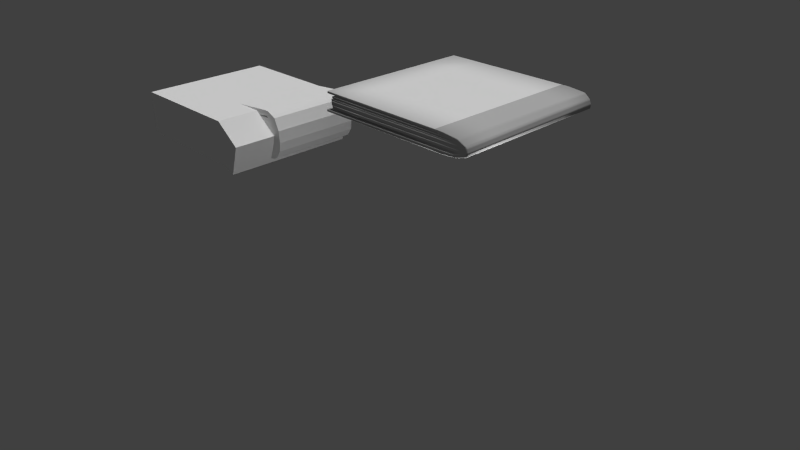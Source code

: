 # Source: newsletter.blend  (saved by Blender 2.74.0; exported with 4.5.12 LTS)
import bpy
from mathutils import Matrix  # noqa: F401  (used for matrix-valued properties, if any)

bpy.ops.wm.read_factory_settings(use_empty=True)
scene = bpy.context.scene
scene.name = 'Scene'

# ---- collections
col_collection_1 = bpy.data.collections.new('Collection 1'); scene.collection.children.link(col_collection_1)

# ---- materials (node trees are filled in below, after node groups)
mat_front = bpy.data.materials.new('front')
mat_front.alpha_threshold = 0.0
mat_front.use_transparent_shadow = False
mat_front.roughness = 0.5
mat_front.specular_intensity = 0.0
mat_back = bpy.data.materials.new('back')
mat_back.alpha_threshold = 0.0
mat_back.use_transparent_shadow = False
mat_back.roughness = 0.5
mat_back.specular_intensity = 0.0
mat_edge = bpy.data.materials.new('edge')
mat_edge.alpha_threshold = 0.0
mat_edge.use_transparent_shadow = False
mat_edge.diffuse_color = (0.5071, 0.5071, 0.5071, 1.0)
mat_edge.roughness = 0.5
mat_edge.specular_intensity = 0.0

# ---- material node trees

# ---- world
world_world = bpy.data.worlds.new('World'); scene.world = world_world
world_world.color = (0.05088, 0.05088, 0.05088)
world_world.use_sun_shadow = False
world_world.sun_shadow_jitter_overblur = 0.0
world_world.cycles.sampling_method = 'MANUAL'
world_world.cycles.sample_map_resolution = 256

# ---- cameras
cam_camera = bpy.data.cameras.new('Camera')
cam_camera.clip_end = 100.0
cam_camera.lens = 35.0
cam_camera.sensor_width = 32.0
cam_camera.sensor_height = 18.0
cam_camera.ortho_scale = 7.314
cam_camera.dof.focus_distance = 0.0
cam_camera.dof.aperture_fstop = 128.0

# ---- lights
light_hemi_001 = bpy.data.lights.new('Hemi.001', 'SUN')
light_hemi_001.transmission_factor = 0.0
light_hemi_001.angle = 0.1993
light_hemi_001.energy = 1.0
light_hemi_001.shadow_buffer_clip_start = 0.5
light_hemi_001.shadow_soft_size = 0.1
light_hemi_001.shadow_cascade_max_distance = 1000.0
light_hemi_001.cycles.use_multiple_importance_sampling = False
light_hemi = bpy.data.lights.new('Hemi', 'SUN')
light_hemi.transmission_factor = 0.0
light_hemi.angle = 0.1993
light_hemi.energy = 1.0
light_hemi.shadow_buffer_clip_start = 0.5
light_hemi.shadow_soft_size = 0.1
light_hemi.shadow_cascade_max_distance = 1000.0
light_hemi.cycles.use_multiple_importance_sampling = False
light_lamp_001 = bpy.data.lights.new('Lamp.001', 'POINT')
light_lamp_001.transmission_factor = 0.0
light_lamp_001.cutoff_distance = 30.0
light_lamp_001.energy = 100.0
light_lamp_001.shadow_buffer_clip_start = 1.001
light_lamp_001.shadow_soft_size = 0.1
light_lamp_001.shadow_maximum_resolution = 0.006
light_lamp_001.use_absolute_resolution = True
light_lamp_001.cycles.use_multiple_importance_sampling = False

# ---- meshes
me_plane_007 = bpy.data.meshes.new('Plane.007')
me_plane_007.from_pydata([(-1.0, -1.0, 0.1761), (0.9427, -1.0, 0.04834), (-1.0, 1.0, 0.1761), (0.9427, 1.0, 0.04834), (-1.0, 1.0, 0.2923), (-1.0, -1.0, 0.2923), (1.078, -1.0, 0.06783), (1.078, 1.0, 0.06783), (0.6864, -1.0, 0.3206), (0.6864, 1.0, 0.3206), (0.6868, -1.0, 0.4325), (0.6868, 1.0, 0.4325), (0.9834, -1.0, -0.177), (0.9834, 1.0, -0.177), (1.099, -1.0, -0.19), (1.099, 1.0, -0.19), (0.9721, -1.0, -0.3314), (0.9721, 1.0, -0.3314), (1.07, -1.0, -0.3945), (1.07, 1.0, -0.3945), (0.8922, -1.0, -0.4662), (0.8922, 1.0, -0.4662), (0.9512, -1.0, -0.5662), (0.9512, 1.0, -0.5662), (0.8236, -1.0, -0.5109), (0.8236, 1.0, -0.5109), (0.8438, -1.0, -0.6253), (0.8438, 1.0, -0.6253), (0.7133, -1.0, -0.5316), (0.7133, 1.0, -0.5316), (0.7104, -1.0, -0.6477), (0.7104, 1.0, -0.6477), (-1.02, -1.0, -0.4874), (-1.02, 1.0, -0.4874), (-1.023, -1.0, -0.6035), (-1.023, 1.0, -0.6035), (0.7234, -1.0, 0.2814), (0.7746, -1.0, 0.2269), (0.8259, -1.0, 0.1725), (0.8772, -1.0, 0.118), (0.7399, -1.0, 0.4307), (0.814, -1.0, 0.4027), (0.8882, -1.0, 0.3711), (0.9624, -1.0, 0.3293), (0.8772, 1.0, 0.118), (0.8259, 1.0, 0.1725), (0.7746, 1.0, 0.2269), (0.7234, 1.0, 0.2814), (0.9624, 1.0, 0.3293), (0.8882, 1.0, 0.3711), (0.814, 1.0, 0.4027), (0.7399, 1.0, 0.4307), (0.5035, 1.0, 0.2859), (0.6465, 1.0, 0.4339), (0.5035, -1.0, 0.2859), (0.6465, -1.0, 0.4339), (0.7133, -1.0, -0.5013), (0.7133, 1.0, -0.5013), (-1.02, -1.0, -0.4571), (-1.02, 1.0, -0.4571), (0.5035, -1.0, 0.2859), (0.6864, -1.0, 0.3206), (0.6864, 1.0, 0.3206), (0.5035, 1.0, 0.2859), (0.7234, 1.0, 0.2814), (0.6864, 1.0, 0.3206), (0.6864, -1.0, 0.3206), (0.7234, -1.0, 0.2814), (0.9427, -1.0, 0.04834), (0.9427, 1.0, 0.04834), (0.9834, -1.0, -0.177), (0.9834, 1.0, -0.177), (0.9834, -1.0, -0.177), (0.9834, 1.0, -0.177), (0.9721, -1.0, -0.3314), (0.9721, 1.0, -0.3314), (0.8922, -1.0, -0.4662), (0.8922, 1.0, -0.4662), (0.8236, -1.0, -0.5109), (0.8236, 1.0, -0.5109), (0.7133, -1.0, -0.5316), (0.7133, 1.0, -0.5316), (0.8772, -1.0, 0.118), (0.9427, -1.0, 0.04834), (0.9427, 1.0, 0.04834), (0.7234, -1.0, 0.2814), (0.7746, -1.0, 0.2269), (0.8259, -1.0, 0.1725), (0.8772, 1.0, 0.118), (0.8259, 1.0, 0.1725), (0.7746, 1.0, 0.2269), (0.7234, 1.0, 0.2814), (-0.9994, -1.0, -0.06834), (-1.004, -1.0, -0.1639), (-1.004, 1.0, -0.1639), (-0.9877, -1.0, 0.1557), (-0.9916, -1.0, 0.08104), (-0.9955, -1.0, 0.00635), (-0.9994, 1.0, -0.06834), (-0.9955, 1.0, 0.00635), (-0.9916, 1.0, 0.08104), (-0.9877, 1.0, 0.1557), (0.9427, -1.0, 0.04834), (0.9427, 1.0, 0.04834), (0.9834, -1.0, -0.177), (0.9834, 1.0, -0.177), (-1.0, -0.9781, -0.1826), (-1.0, 0.9781, -0.1826), (-1.014, -0.9781, -0.4061), (-1.014, 0.9781, -0.4061), (-0.8235, 0.883, -0.3036), (-0.8918, 0.883, -0.1852), (-0.8918, -0.883, -0.1852), (-0.8235, -0.883, -0.3036), (-0.815, -0.883, -0.4417), (-0.815, 0.883, -0.4417), (-0.8429, -0.883, -0.5084), (-0.8429, 0.883, -0.5084), (-0.9132, -0.883, -0.5782), (-0.9132, 0.883, -0.5782)], [], [(17, 21, 77, 75), (43, 6, 7, 48), (52, 2, 4, 53), (6, 1, 12, 14), (39, 1, 6, 43), (2, 0, 5, 4), (54, 8, 10, 55), (47, 9, 11, 51), (55, 10, 11, 53), (54, 52, 63, 60), (14, 12, 16, 18), (3, 7, 15, 13), (7, 6, 14, 15), (3, 13, 71, 69), (18, 16, 20, 22), (13, 15, 19, 17), (15, 14, 18, 19), (29, 28, 80, 81), (22, 20, 24, 26), (17, 19, 23, 21), (19, 18, 22, 23), (21, 25, 79, 77), (26, 24, 28, 30), (21, 23, 27, 25), (23, 22, 26, 27), (28, 24, 78, 80), (30, 28, 32, 34), (25, 27, 31, 29), (27, 26, 30, 31), (79, 81, 119, 117), (32, 33, 35, 34), (29, 31, 35, 33), (31, 30, 34, 35), (29, 33, 59, 57), (3, 44, 48, 7), (44, 45, 49, 48), (45, 46, 50, 49), (46, 47, 51, 50), (8, 36, 40, 10), (36, 37, 41, 40), (37, 38, 42, 41), (38, 39, 43, 42), (10, 40, 51, 11), (40, 41, 50, 51), (41, 42, 49, 50), (42, 43, 48, 49), (47, 36, 67, 64), (25, 29, 81, 79), (24, 20, 76, 78), (20, 16, 74, 76), (0, 2, 52, 54), (5, 55, 53, 4), (0, 54, 55, 5), (9, 52, 53, 11), (56, 57, 59, 58), (32, 28, 56, 58), (33, 32, 58, 59), (28, 29, 57, 56), (60, 63, 62, 61), (52, 9, 62, 63), (9, 8, 61, 62), (8, 54, 60, 61), (66, 65, 64, 67), (36, 8, 66, 67), (8, 9, 65, 66), (9, 47, 64, 65), (69, 71, 105, 103), (12, 1, 68, 70), (13, 12, 70, 71), (1, 3, 69, 68), (36, 47, 91, 85), (13, 17, 75, 73), (16, 12, 72, 74), (12, 13, 73, 72), (85, 91, 101, 95), (47, 46, 90, 91), (46, 45, 89, 90), (45, 44, 88, 89), (44, 3, 84, 88), (39, 38, 87, 82), (38, 37, 86, 87), (37, 36, 85, 86), (3, 1, 83, 84), (1, 39, 82, 83), (98, 94, 93, 92, 97, 96, 95, 101, 100, 99), (91, 90, 100, 101), (90, 89, 99, 100), (89, 88, 98, 99), (88, 84, 94, 98), (82, 87, 97, 92), (87, 86, 96, 97), (86, 85, 95, 96), (84, 83, 93, 94), (83, 82, 92, 93), (103, 105, 109, 107), (70, 68, 102, 104), (71, 70, 104, 105), (68, 69, 103, 102), (106, 107, 109, 108), (104, 102, 106, 108), (105, 104, 108, 109), (102, 103, 107, 106), (112, 111, 110, 115, 117, 119, 118, 116, 114, 113), (80, 78, 116, 118), (81, 80, 118, 119), (77, 79, 117, 115), (78, 76, 114, 116), (75, 77, 115, 110), (76, 74, 113, 114), (72, 73, 111, 112), (74, 72, 112, 113), (73, 75, 110, 111)])
me_plane_007.use_remesh_preserve_volume = False
me_plane_007.use_remesh_preserve_attributes = False
me_plane_007.use_mirror_vertex_groups = False
me_plane_007.update()
me_cube_001 = bpy.data.meshes.new('Cube.001')
me_cube_001.from_pydata([(-0.9457, -1.0, -0.8866), (-0.9457, -1.0, 1.113), (-0.9457, 1.0, -0.8866), (-0.9457, 1.0, 1.113), (1.047, -1.0, -1.143), (1.184, -1.0, 0.2298), (1.047, 1.0, -1.143), (1.184, 1.0, 0.2298), (0.8195, 1.0, 1.113), (0.8195, 1.0, -0.8866), (0.8195, -1.0, 1.113), (0.8195, -1.0, -0.8866), (1.047, -1.0, -1.143), (1.047, 1.0, -1.143), (1.047, -1.0, -1.143), (1.047, 1.0, -1.143)], [], [(1, 3, 2, 0), (8, 7, 6, 9), (7, 5, 4, 6), (10, 1, 0, 11), (11, 9, 6, 4), (10, 8, 3, 1), (5, 7, 8, 10), (0, 2, 9, 11), (5, 10, 11, 4), (3, 8, 9, 2), (4, 6, 13, 12), (12, 13, 15, 14)])
me_cube_001.use_remesh_preserve_volume = False
me_cube_001.use_remesh_preserve_attributes = False
me_cube_001.use_mirror_vertex_groups = False
me_cube_001.update()
me_plane_006 = bpy.data.meshes.new('Plane.006')
me_plane_006.from_pydata([(-1.0, -1.0, 0.07231), (-1.0, 1.0, 0.07231), (-1.0, 1.0, 0.09781), (-1.0, -1.0, 0.09781), (1.078, -1.0, 0.006791), (1.032, 1.0, 0.006791), (0.6864, -1.0, 0.0623), (0.6864, 1.0, 0.0623), (0.6868, -1.0, 0.08686), (0.6868, 1.0, 0.08686), (0.9834, 1.0, -0.04695), (1.099, -1.0, -0.04981), (1.053, 1.0, -0.04981), (0.9721, -1.0, -0.08086), (0.9721, 1.0, -0.08086), (1.07, -1.0, -0.09471), (1.045, 1.0, -0.09471), (0.8922, -1.0, -0.1104), (0.8922, 1.0, -0.1104), (0.9512, -1.0, -0.1324), (0.9188, 1.0, -0.1324), (0.8236, -1.0, -0.1109), (0.8236, 1.0, -0.1108), (0.8438, -1.0, -0.1454), (0.8145, 1.0, -0.1454), (0.7133, -1.0, -0.111), (0.7133, 1.0, -0.1106), (0.7104, -1.0, -0.1503), (0.6642, 1.0, -0.1503), (-1.023, -1.0, -0.1406), (-1.023, 1.0, -0.1406), (0.7234, -1.0, 0.05368), (0.7746, -1.0, 0.04172), (0.8259, -1.0, 0.02977), (0.8772, -1.0, 0.01781), (0.7399, -1.0, 0.08647), (0.814, -1.0, 0.08031), (0.8882, -1.0, 0.07338), (0.9624, -1.0, 0.0642), (0.8772, 1.0, 0.01781), (0.8259, 1.0, 0.02977), (0.7746, 1.0, 0.04172), (0.7234, 1.0, 0.05368), (0.9624, 1.0, 0.0642), (0.8882, 1.0, 0.07338), (0.814, 1.0, 0.08031), (0.7399, 1.0, 0.08647), (0.5035, 1.0, 0.05466), (0.6465, 1.0, 0.08716), (0.5035, -1.0, 0.05466), (0.6465, -1.0, 0.08716), (0.7133, 1.0, -0.109), (-1.02, -1.0, -0.1151), (-1.02, 1.0, -0.1151), (0.6864, 1.0, 0.05423), (0.6864, -1.0, 0.05397), (0.9427, -1.0, 0.002513), (0.9427, 1.0, 0.002513), (0.9834, -1.0, -0.04695), (-0.9364, -1.0, 0.002911), (-0.9364, 1.0, 0.002911), (-0.9351, -1.0, -0.04735), (-0.9351, 1.0, -0.04735), (-0.9401, -1.0, 0.02062), (-0.9311, -1.0, -0.0002965), (-0.9311, 1.0, -0.0002965), (-0.9401, 1.0, 0.02062), (-0.9362, -0.9705, 0.03618), (-0.9356, -0.9705, 0.02024), (-0.9356, 0.9705, 0.02024), (-0.9362, 0.9705, 0.03618), (-0.9251, -1.0, 0.05147), (-0.9197, -1.0, 0.03509), (-0.9197, 1.0, 0.03509), (-0.9251, 1.0, 0.05147), (-0.9444, -0.9628, 0.0685), (-0.9445, -0.9628, 0.05269), (-0.9445, 0.9628, 0.05269), (-0.9444, 0.9628, 0.0685), (-0.9284, -1.0, -0.05024), (-0.9284, 1.0, -0.05024), (-0.9157, -1.0, -0.08412), (-0.9157, 1.0, -0.08412), (-0.9132, -0.9318, -0.0845), (-0.9132, 0.9318, -0.0845), (-0.9128, -0.9318, -0.1166), (-0.9128, 0.9318, -0.1166)], [], [(34, 39, 66, 63), (38, 4, 5, 43), (47, 1, 2, 48), (1, 0, 3, 2), (49, 6, 8, 50), (42, 7, 9, 46), (50, 8, 9, 48), (5, 4, 11, 12), (15, 13, 17, 19), (10, 12, 16, 14), (12, 11, 15, 16), (10, 14, 82, 80), (19, 17, 21, 23), (14, 16, 20, 18), (16, 15, 19, 20), (14, 18, 86, 84), (23, 21, 25, 27), (18, 20, 24, 22), (20, 19, 23, 24), (17, 18, 22, 21), (22, 24, 28, 26), (24, 23, 27, 28), (21, 22, 26, 25), (28, 27, 29, 30), (39, 40, 44, 43), (40, 41, 45, 44), (41, 42, 46, 45), (6, 31, 35, 8), (31, 32, 36, 35), (32, 33, 37, 36), (33, 34, 38, 37), (8, 35, 46, 9), (35, 36, 45, 46), (36, 37, 44, 45), (37, 38, 43, 44), (41, 32, 76, 77), (40, 33, 72, 73), (39, 34, 68, 69), (0, 1, 47, 49), (3, 50, 48, 2), (0, 49, 50, 3), (7, 47, 48, 9), (59, 60, 62, 61), (58, 56, 59, 61), (56, 57, 60, 59), (63, 66, 65, 64), (67, 70, 69, 68), (33, 40, 70, 67), (40, 39, 69, 70), (34, 33, 67, 68), (71, 74, 73, 72), (32, 41, 74, 71), (41, 40, 73, 74), (33, 32, 71, 72), (75, 78, 77, 76), (31, 42, 78, 75), (42, 41, 77, 78), (32, 31, 75, 76), (79, 80, 82, 81), (14, 13, 81, 82), (83, 84, 86, 85), (17, 13, 83, 85), (18, 17, 85, 86), (13, 14, 84, 83), (4, 56, 58, 11), (34, 56, 4, 38), (11, 58, 13, 15), (57, 5, 12, 10), (27, 25, 52, 29), (52, 53, 30, 29), (26, 28, 30, 53), (26, 53, 51), (57, 39, 43, 5), (25, 51, 53, 52), (25, 26, 51), (49, 47, 54, 55), (47, 7, 54), (7, 6, 55, 54), (6, 49, 55), (55, 54, 42, 31), (31, 6, 55), (7, 42, 54), (57, 10, 62, 60), (10, 58, 61, 62), (39, 57, 65, 66), (57, 56, 64, 65), (56, 34, 63, 64), (13, 58, 79, 81), (58, 10, 80, 79)])
me_plane_006.polygons.foreach_set('use_smooth', [True] * 89)
me_plane_006.polygons.foreach_set('material_index', [0, 2, 2, 2, 2, 2, 2, 2, 2, 2, 2, 2, 2, 2, 2, 2, 2, 2, 2, 0, 2, 2, 0, 0, 2, 2, 2, 2, 2, 2, 2, 2, 2, 2, 2, 0, 0, 0, 0, 0, 2, 2, 2, 2, 0, 2, 2, 0, 2, 2, 2, 0, 2, 2, 2, 0, 2, 2, 2, 0, 2, 2, 0, 0, 2, 2, 2, 2, 2, 2, 2, 0, 2, 2, 0, 0, 2, 0, 2, 0, 0, 0, 2, 0, 2, 0, 2, 2, 0])
_uv = me_plane_006.uv_layers.new(name='UVMap')
_uv.uv.foreach_set('vector', [0.0, 0.0, 1.0, 0.0, 1.0, 1.0, 0.0, 1.0, 0.0577, 1.02, 0.07399, 0.917, 0.2284, -0.1047, 0.1955, -0.03457, 0.0, 0.0, 1.0, 0.0, 1.0, 1.0, 0.0, 1.0, 0.0, 0.0, 1.0, 0.0, 1.0, 1.0, 0.0, 1.0, 0.0, 0.0, 1.0, 0.0, 1.0, 1.0, 0.0, 1.0, 0.0, 0.0, 1.0, 0.0, 1.0, 1.0, 0.0, 1.0, 0.1131, 1.139, 0.1039, 1.128, 0.2841, 0.09971, 0.3009, 0.1172, 0.2284, -0.1047, 0.07399, 0.917, 0.1077, 0.8473, 0.2725, -0.1483, 0.0, 0.0, 1.0, 0.0, 1.0, 1.0, 0.0, 1.0, 0.0, 0.0, 1.0, 0.0, 1.0, 1.0, 0.0, 1.0, 0.2725, -0.1483, 0.1077, 0.8473, 0.1416, 0.8066, 0.3116, -0.1712, 0.0, 0.0, 1.0, 0.0, 1.0, 1.0, 0.0, 1.0, 0.0, 0.0, 1.0, 0.0, 1.0, 1.0, 0.0, 1.0, 0.0, 0.0, 1.0, 0.0, 1.0, 1.0, 0.0, 1.0, 0.3116, -0.1712, 0.1416, 0.8066, 0.1872, 0.7955, 0.3798, -0.1526, 0.0, 0.0, 1.0, 0.0, 1.0, 1.0, 0.0, 1.0, 0.0, 0.0, 1.0, 0.0, 1.0, 1.0, 0.0, 1.0, 0.0, 0.0, 1.0, 0.0, 1.0, 1.0, 0.0, 1.0, 0.3798, -0.1526, 0.1872, 0.7955, 0.2156, 0.8068, 0.4217, -0.1282, 0.0, 0.0, 1.0, 0.0, 1.0, 1.0, 0.0, 1.0, 0.0, 0.0, 1.0, 0.0, 1.0, 1.0, 0.0, 1.0, 0.4217, -0.1282, 0.2156, 0.8068, 0.2447, 0.832, 0.4733, -0.08535, 0.0, 0.0, 1.0, 0.0, 1.0, 1.0, 0.0, 1.0, 0.9597, 0.01759, 0.9604, 0.9744, 0.0275, 0.9678, 0.05178, 0.03829, 0.0, 0.0, 1.0, 0.0, 1.0, 1.0, 0.0, 1.0, 0.0, 0.0, 1.0, 0.0, 1.0, 1.0, 0.0, 1.0, 0.0, 0.0, 1.0, 0.0, 1.0, 1.0, 0.0, 1.0, 0.0, 0.0, 1.0, 0.0, 1.0, 1.0, 0.0, 1.0, 0.0, 0.0, 1.0, 0.0, 1.0, 1.0, 0.0, 1.0, 0.0, 0.0, 1.0, 0.0, 1.0, 1.0, 0.0, 1.0, 0.0, 0.0, 1.0, 0.0, 1.0, 1.0, 0.0, 1.0, 0.1039, 1.128, 0.09182, 1.112, 0.2621, 0.07688, 0.2841, 0.09971, 0.09182, 1.112, 0.0793, 1.082, 0.2378, 0.03979, 0.2621, 0.07688, 0.0793, 1.082, 0.06756, 1.052, 0.2151, 0.003025, 0.2378, 0.03979, 0.06756, 1.052, 0.0577, 1.02, 0.1955, -0.03457, 0.2151, 0.003025, 0.0, 0.0, 1.0, 0.0, 1.0, 1.0, 0.0, 1.0, 0.0, 0.0, 1.0, 0.0, 1.0, 1.0, 0.0, 1.0, 0.0, 0.0, 1.0, 0.0, 1.0, 1.0, 0.0, 1.0, 0.0, 0.0, 1.0, 0.0, 1.0, 1.0, 0.0, 1.0, 0.9674, 0.9667, 0.01537, 0.9773, 0.01204, 0.04226, 0.9825, 0.03327, 0.0, 0.0, 1.0, 0.0, 1.0, 1.0, 0.0, 1.0, 0.0, 0.0, 1.0, 0.0, 1.0, 1.0, 0.0, 1.0, 0.0, 0.0, 1.0, 0.0, 1.0, 1.0, 0.0, 1.0, 0.0, 0.0, 1.0, 0.0, 1.0, 1.0, 0.0, 1.0, 0.0, 0.0, 1.0, 0.0, 1.0, 1.0, 0.0, 1.0, 0.0, 0.0, 1.0, 0.0, 1.0, 1.0, 0.0, 1.0, 0.0, 0.0, 1.0, 0.0, 1.0, 1.0, 0.0, 1.0, 0.0, 0.0, 1.0, 0.0, 1.0, 1.0, 0.0, 1.0, 0.0, 0.0, 1.0, 0.0, 1.0, 1.0, 0.0, 1.0, 0.0, 0.0, 1.0, 0.0, 1.0, 1.0, 0.0, 1.0, 0.0, 0.0, 1.0, 0.0, 1.0, 1.0, 0.0, 1.0, 0.0, 0.0, 1.0, 0.0, 1.0, 1.0, 0.0, 1.0, 0.0, 0.0, 1.0, 0.0, 1.0, 1.0, 0.0, 1.0, 0.0, 0.0, 1.0, 0.0, 1.0, 1.0, 0.0, 1.0, 0.0, 0.0, 1.0, 0.0, 1.0, 1.0, 0.0, 1.0, 0.0, 0.0, 1.0, 0.0, 1.0, 1.0, 0.0, 1.0, 0.0, 0.0, 1.0, 0.0, 1.0, 1.0, 0.0, 1.0, 0.0, 0.0, 1.0, 0.0, 1.0, 1.0, 0.0, 1.0, 0.0, 0.0, 1.0, 0.0, 1.0, 1.0, 0.0, 1.0, 0.0, 0.0, 1.0, 0.0, 1.0, 1.0, 0.0, 1.0, 0.0, 0.0, 1.0, 0.0, 1.0, 1.0, 0.0, 1.0, 0.0, 0.0, 1.0, 0.0, 1.0, 1.0, 0.0, 1.0, 0.0, 0.0, 1.0, 0.0, 1.0, 1.0, 0.0, 1.0, 0.0, 0.0, 1.0, 0.0, 1.0, 1.0, 0.0, 1.0, 0.0, 0.0, 1.0, 0.0, 1.0, 1.0, 0.0, 1.0, 0.0, 0.0, 1.0, 0.0, 1.0, 1.0, 0.0, 1.0, 0.0, 0.0, 1.0, 0.0, 1.0, 1.0, 0.0, 1.0, 0.0, 0.0, 1.0, 0.0, 1.0, 1.0, 0.0, 1.0, 0.0, 0.0, 1.0, 0.0, 1.0, 1.0, 0.0, 1.0, 0.0, 0.0, 1.0, 0.0, 1.0, 1.0, 0.0, 1.0, 0.0, 0.0, 1.0, 0.0, 1.0, 1.0, 0.0, 1.0, 0.0, 0.0, 1.0, 1.0, 0.0, 1.0, 0.0, 0.0, 1.0, 0.0, 1.0, 1.0, 0.0, 1.0, 0.0, 0.0, 1.0, 0.0, 1.0, 1.0, 0.0, 1.0, 0.0, 0.0, 1.0, 0.0, 1.0, 1.0, 0.0, 0.0, 1.0, 0.0, 1.0, 1.0, 0.0, 1.0, 0.0, 0.0, 1.0, 0.0, 1.0, 1.0, 0.0, 0.0, 1.0, 0.0, 1.0, 1.0, 0.0, 1.0, 0.0, 0.0, 1.0, 1.0, 0.0, 1.0, 0.0, 0.0, 1.0, 0.0, 1.0, 1.0, 0.0, 1.0, 0.0, 0.0, 1.0, 0.0, 1.0, 1.0, 0.0, 0.0, 1.0, 1.0, 0.0, 1.0, 0.0, 0.0, 1.0, 0.0, 1.0, 1.0, 0.0, 1.0, 0.0, 0.0, 1.0, 0.0, 1.0, 1.0, 0.0, 1.0, 0.0, 0.0, 1.0, 0.0, 1.0, 1.0, 0.0, 1.0, 0.0, 0.0, 1.0, 0.0, 1.0, 1.0, 0.0, 1.0, 0.0, 0.0, 1.0, 0.0, 1.0, 1.0, 0.0, 1.0, 0.0, 0.0, 1.0, 0.0, 1.0, 1.0, 0.0, 1.0, 0.0, 0.0, 1.0, 0.0, 1.0, 1.0, 0.0, 1.0])
me_plane_006.materials.append(mat_front)
me_plane_006.materials.append(mat_back)
me_plane_006.materials.append(mat_edge)
me_plane_006.use_remesh_preserve_volume = False
me_plane_006.use_remesh_preserve_attributes = False
me_plane_006.use_mirror_vertex_groups = False
me_plane_006.update()

# ---- objects
ob_hemi_001 = bpy.data.objects.new('Hemi.001', light_hemi_001)
ob_hemi = bpy.data.objects.new('Hemi', light_hemi)
ob_lamp_001 = bpy.data.objects.new('Lamp.001', light_lamp_001)
ob_plane_001 = bpy.data.objects.new('Plane.001', me_plane_007)
ob_cube = bpy.data.objects.new('Cube', me_cube_001)
ob_plane = bpy.data.objects.new('Plane', me_plane_006)
ob_camera = bpy.data.objects.new('Camera', cam_camera)

# ---- transforms, parenting, visibility, modifiers, constraints
ob_hemi_001.location = (1.642, 3.266, 3.939)
ob_hemi_001.lineart.crease_threshold = 0.0
ob_hemi.location = (0.9497, -6.312, 3.939)
ob_hemi.lineart.crease_threshold = 0.0
ob_lamp_001.location = (2.276, -0.5599, 1.174)
ob_lamp_001.rotation_euler = (0.6503, 0.05522, 1.866)
ob_lamp_001.lock_rotations_4d = False
ob_lamp_001.empty_display_type = 'ARROWS'
ob_lamp_001.color = (0.0, 0.0, 0.0, 0.0)
ob_lamp_001.lineart.crease_threshold = 0.0
ob_plane_001.location = (-2.354, 0.4648, 1.234)
ob_plane_001.scale = (0.6295, 0.6295, 0.6295)
ob_plane_001.lineart.crease_threshold = 0.0
ob_cube.location = (-2.968, 0.1719, 1.111)
ob_cube.scale = (1.0, 0.9515, 0.3094)
ob_cube.lineart.crease_threshold = 0.0
ob_plane.location = (1.219, 0.2054, 2.31)
ob_plane.lineart.crease_threshold = 0.0
_m = ob_plane.modifiers.new('Subsurf', 'SUBSURF')
_m.uv_smooth = 'PRESERVE_CORNERS'
_m.quality = 2
_m.subdivision_type = 'SIMPLE'
_m.levels = 2
ob_camera.location = (7.481, -6.508, 5.344)
ob_camera.rotation_euler = (1.109, 0.01082, 0.8149)
ob_camera.lock_rotations_4d = False
ob_camera.empty_display_type = 'ARROWS'
ob_camera.color = (0.0, 0.0, 0.0, 0.0)
ob_camera.display_type = 'WIRE'
ob_camera.lineart.crease_threshold = 0.0

# ---- collection membership
col_collection_1.objects.link(ob_hemi_001)
col_collection_1.objects.link(ob_hemi)
col_collection_1.objects.link(ob_lamp_001)
col_collection_1.objects.link(ob_plane_001)
col_collection_1.objects.link(ob_cube)
col_collection_1.objects.link(ob_plane)
col_collection_1.objects.link(ob_camera)

# ---- scene / render settings (as saved in the file)
scene.camera = ob_camera
scene.frame_start = 1; scene.frame_end = 250; scene.frame_set(30)
scene.render.engine = 'BLENDER_EEVEE_NEXT'
scene.render.resolution_percentage = 50
scene.render.dither_intensity = 0.0
scene.cycles.use_denoising = False
scene.cycles.samples = 10
scene.cycles.sampling_pattern = 'TABULATED_SOBOL'
scene.cycles.light_sampling_threshold = 0.0
scene.cycles.use_adaptive_sampling = False
scene.cycles.use_light_tree = False
scene.cycles.blur_glossy = 0.0
scene.cycles.pixel_filter_type = 'GAUSSIAN'
scene.cycles.sample_clamp_indirect = 0.0
scene.view_settings.view_transform = 'Standard'
bpy.context.view_layer.update()
